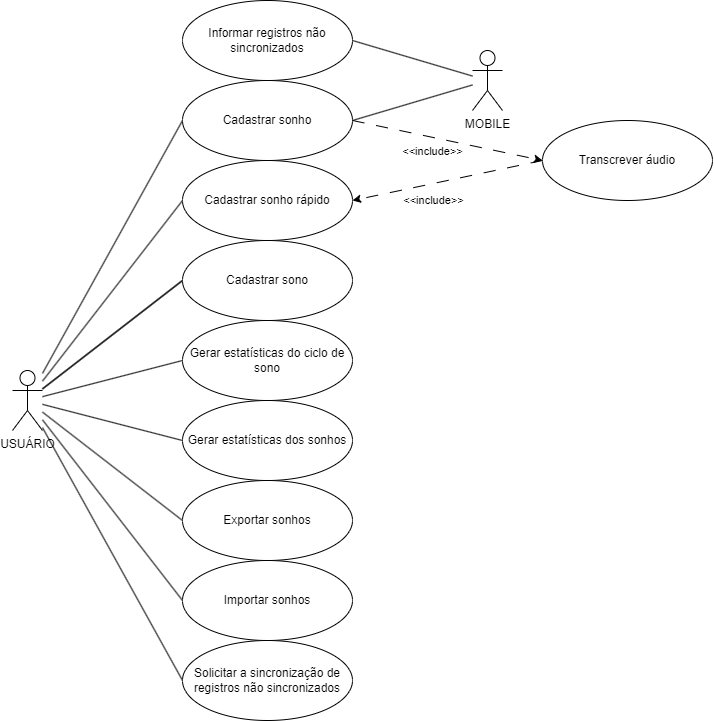

The diagram above was exported from draw.io. Its source (the exported page's mxGraphModel, read from the mxfile embedded in the PNG):
<mxGraphModel dx="1570" dy="1693" grid="1" gridSize="10" guides="1" tooltips="1" connect="1" arrows="1" fold="1" page="1" pageScale="1" pageWidth="850" pageHeight="1100" math="0" shadow="0">
  <root>
    <mxCell id="0" />
    <mxCell id="1" parent="0" />
    <mxCell id="25" style="edgeStyle=none;html=1;entryX=0;entryY=0.5;entryDx=0;entryDy=0;endArrow=none;endFill=0;" edge="1" parent="1" source="2" target="14">
      <mxGeometry relative="1" as="geometry" />
    </mxCell>
    <mxCell id="26" style="edgeStyle=none;html=1;entryX=0;entryY=0.5;entryDx=0;entryDy=0;endArrow=none;endFill=0;" edge="1" parent="1" source="2" target="15">
      <mxGeometry relative="1" as="geometry" />
    </mxCell>
    <mxCell id="28" style="edgeStyle=none;html=1;entryX=0;entryY=0.5;entryDx=0;entryDy=0;endArrow=none;endFill=0;" edge="1" parent="1" source="2" target="10">
      <mxGeometry relative="1" as="geometry" />
    </mxCell>
    <mxCell id="29" style="edgeStyle=none;html=1;endArrow=none;endFill=0;entryX=0;entryY=0.5;entryDx=0;entryDy=0;" edge="1" parent="1" source="2" target="16">
      <mxGeometry relative="1" as="geometry" />
    </mxCell>
    <mxCell id="30" style="edgeStyle=none;html=1;entryX=0;entryY=0.5;entryDx=0;entryDy=0;endArrow=none;endFill=0;" edge="1" parent="1" source="2" target="18">
      <mxGeometry relative="1" as="geometry" />
    </mxCell>
    <mxCell id="31" style="edgeStyle=none;html=1;entryX=0;entryY=0.5;entryDx=0;entryDy=0;endArrow=none;endFill=0;" edge="1" parent="1" source="2" target="20">
      <mxGeometry relative="1" as="geometry" />
    </mxCell>
    <mxCell id="36" style="edgeStyle=none;html=1;entryX=0;entryY=0.5;entryDx=0;entryDy=0;endArrow=none;endFill=0;" edge="1" parent="1" source="2" target="22">
      <mxGeometry relative="1" as="geometry" />
    </mxCell>
    <mxCell id="49" style="edgeStyle=none;html=1;entryX=0;entryY=0.5;entryDx=0;entryDy=0;endArrow=none;endFill=0;" edge="1" parent="1" source="2" target="9">
      <mxGeometry relative="1" as="geometry" />
    </mxCell>
    <mxCell id="2" value="USUÁRIO" style="shape=umlActor;verticalLabelPosition=bottom;verticalAlign=top;html=1;" vertex="1" parent="1">
      <mxGeometry x="-170" y="210" width="30" height="60" as="geometry" />
    </mxCell>
    <mxCell id="32" style="edgeStyle=none;html=1;entryX=1;entryY=0.5;entryDx=0;entryDy=0;endArrow=none;endFill=0;" edge="1" parent="1" source="3" target="17">
      <mxGeometry relative="1" as="geometry" />
    </mxCell>
    <mxCell id="42" style="edgeStyle=none;html=1;entryX=1;entryY=0.5;entryDx=0;entryDy=0;endArrow=none;endFill=0;" edge="1" parent="1" source="3" target="15">
      <mxGeometry relative="1" as="geometry" />
    </mxCell>
    <mxCell id="3" value="MOBILE" style="shape=umlActor;verticalLabelPosition=bottom;verticalAlign=top;html=1;" vertex="1" parent="1">
      <mxGeometry x="290" y="-110" width="30" height="60" as="geometry" />
    </mxCell>
    <mxCell id="9" value="Cadastrar sonho rápido" style="ellipse;whiteSpace=wrap;html=1;" vertex="1" parent="1">
      <mxGeometry width="170" height="80" as="geometry" />
    </mxCell>
    <mxCell id="10" value="Gerar estatísticas do ciclo de sono" style="ellipse;whiteSpace=wrap;html=1;" vertex="1" parent="1">
      <mxGeometry y="160" width="170" height="80" as="geometry" />
    </mxCell>
    <mxCell id="15" value="Cadastrar sonho" style="ellipse;whiteSpace=wrap;html=1;" vertex="1" parent="1">
      <mxGeometry y="-80" width="170" height="80" as="geometry" />
    </mxCell>
    <mxCell id="16" value="Gerar estatísticas dos sonhos" style="ellipse;whiteSpace=wrap;html=1;" vertex="1" parent="1">
      <mxGeometry y="240" width="170" height="80" as="geometry" />
    </mxCell>
    <mxCell id="17" value="Informar registros não sincronizados" style="ellipse;whiteSpace=wrap;html=1;" vertex="1" parent="1">
      <mxGeometry y="-160" width="170" height="80" as="geometry" />
    </mxCell>
    <mxCell id="18" value="Exportar sonhos" style="ellipse;whiteSpace=wrap;html=1;" vertex="1" parent="1">
      <mxGeometry y="320" width="170" height="80" as="geometry" />
    </mxCell>
    <mxCell id="20" value="Solicitar a sincronização de registros não sincronizados" style="ellipse;whiteSpace=wrap;html=1;" vertex="1" parent="1">
      <mxGeometry y="480" width="170" height="80" as="geometry" />
    </mxCell>
    <mxCell id="44" style="edgeStyle=none;html=1;endArrow=classic;endFill=1;entryX=1;entryY=0.5;entryDx=0;entryDy=0;dashed=1;dashPattern=12 12;exitX=0;exitY=0.5;exitDx=0;exitDy=0;" edge="1" parent="1" source="21" target="9">
      <mxGeometry relative="1" as="geometry">
        <mxPoint x="200" y="80" as="targetPoint" />
      </mxGeometry>
    </mxCell>
    <mxCell id="45" value="&amp;lt;&amp;lt;include&amp;gt;&amp;gt;" style="edgeLabel;html=1;align=center;verticalAlign=middle;resizable=0;points=[];" vertex="1" connectable="0" parent="44">
      <mxGeometry x="-0.4864" y="-3" relative="1" as="geometry">
        <mxPoint x="-61" y="-17" as="offset" />
      </mxGeometry>
    </mxCell>
    <mxCell id="46" style="edgeStyle=none;html=1;dashed=1;dashPattern=12 12;endArrow=classic;endFill=1;exitX=1;exitY=0.5;exitDx=0;exitDy=0;entryX=0;entryY=0.5;entryDx=0;entryDy=0;" edge="1" parent="1" source="15" target="21">
      <mxGeometry relative="1" as="geometry">
        <mxPoint x="280" y="120" as="targetPoint" />
      </mxGeometry>
    </mxCell>
    <mxCell id="47" value="&amp;lt;&amp;lt;include&amp;gt;&amp;gt;" style="edgeLabel;html=1;align=center;verticalAlign=middle;resizable=0;points=[];" vertex="1" connectable="0" parent="46">
      <mxGeometry x="-0.2663" y="2" relative="1" as="geometry">
        <mxPoint x="10" y="67" as="offset" />
      </mxGeometry>
    </mxCell>
    <mxCell id="21" value="Transcrever áudio" style="ellipse;whiteSpace=wrap;html=1;" vertex="1" parent="1">
      <mxGeometry x="360" y="-40" width="170" height="80" as="geometry" />
    </mxCell>
    <mxCell id="22" value="Importar sonhos" style="ellipse;whiteSpace=wrap;html=1;" vertex="1" parent="1">
      <mxGeometry y="400" width="170" height="80" as="geometry" />
    </mxCell>
    <mxCell id="48" value="" style="edgeStyle=none;html=1;entryX=0;entryY=0.5;entryDx=0;entryDy=0;endArrow=none;endFill=0;" edge="1" parent="1" source="2" target="14">
      <mxGeometry relative="1" as="geometry">
        <mxPoint x="-140" y="232.17391304347848" as="sourcePoint" />
        <mxPoint x="190.00000000000364" y="60" as="targetPoint" />
      </mxGeometry>
    </mxCell>
    <mxCell id="14" value="Cadastrar sono" style="ellipse;whiteSpace=wrap;html=1;" vertex="1" parent="1">
      <mxGeometry y="80" width="170" height="80" as="geometry" />
    </mxCell>
  </root>
</mxGraphModel>